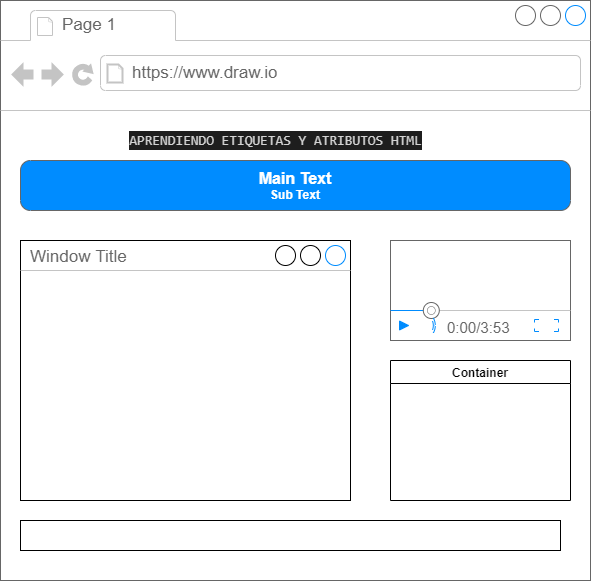

The diagram above was exported from draw.io. Its source (the exported page's mxGraphModel, read from the mxfile embedded in the PNG):
<mxGraphModel dx="1609" dy="468" grid="1" gridSize="10" guides="1" tooltips="1" connect="1" arrows="1" fold="1" page="1" pageScale="1" pageWidth="827" pageHeight="1169" math="0" shadow="0">
  <root>
    <mxCell id="0" />
    <mxCell id="1" parent="0" />
    <mxCell id="4dmYLYFCp3S9JX8bVumy-1" value="" style="strokeWidth=1;shadow=0;dashed=0;align=center;html=1;shape=mxgraph.mockup.containers.browserWindow;rSize=0;strokeColor=#666666;strokeColor2=#008cff;strokeColor3=#c4c4c4;mainText=,;recursiveResize=0;" vertex="1" parent="1">
      <mxGeometry x="-10" y="20" width="590" height="580" as="geometry" />
    </mxCell>
    <mxCell id="4dmYLYFCp3S9JX8bVumy-2" value="Page 1" style="strokeWidth=1;shadow=0;dashed=0;align=center;html=1;shape=mxgraph.mockup.containers.anchor;fontSize=17;fontColor=#666666;align=left;" vertex="1" parent="4dmYLYFCp3S9JX8bVumy-1">
      <mxGeometry x="60" y="12" width="110" height="26" as="geometry" />
    </mxCell>
    <mxCell id="4dmYLYFCp3S9JX8bVumy-3" value="https://www.draw.io" style="strokeWidth=1;shadow=0;dashed=0;align=center;html=1;shape=mxgraph.mockup.containers.anchor;rSize=0;fontSize=17;fontColor=#666666;align=left;" vertex="1" parent="4dmYLYFCp3S9JX8bVumy-1">
      <mxGeometry x="130" y="60" width="250" height="26" as="geometry" />
    </mxCell>
    <mxCell id="4dmYLYFCp3S9JX8bVumy-9" value="&lt;div style=&quot;color: rgb(212, 212, 212); background-color: rgb(30, 30, 30); font-family: Consolas, &amp;quot;Courier New&amp;quot;, monospace; font-weight: normal; font-size: 14px; line-height: 19px;&quot;&gt;APRENDIENDO ETIQUETAS Y ATRIBUTOS HTML&lt;/div&gt;" style="text;strokeColor=none;fillColor=none;html=1;fontSize=24;fontStyle=1;verticalAlign=middle;align=center;" vertex="1" parent="4dmYLYFCp3S9JX8bVumy-1">
      <mxGeometry x="125" y="120" width="300" height="40" as="geometry" />
    </mxCell>
    <mxCell id="4dmYLYFCp3S9JX8bVumy-10" value="" style="verticalLabelPosition=bottom;shadow=0;dashed=0;align=center;html=1;verticalAlign=top;strokeWidth=1;shape=mxgraph.mockup.containers.videoPlayer;strokeColor=#666666;strokeColor2=#008cff;strokeColor3=#c4c4c4;textColor=#666666;fillColor2=#008cff;barHeight=30;barPos=20;" vertex="1" parent="4dmYLYFCp3S9JX8bVumy-1">
      <mxGeometry x="390" y="240" width="180" height="100" as="geometry" />
    </mxCell>
    <mxCell id="4dmYLYFCp3S9JX8bVumy-11" value="Container" style="swimlane;" vertex="1" parent="4dmYLYFCp3S9JX8bVumy-1">
      <mxGeometry x="390" y="360" width="180" height="140" as="geometry">
        <mxRectangle x="20" y="240" width="100" height="30" as="alternateBounds" />
      </mxGeometry>
    </mxCell>
    <mxCell id="4dmYLYFCp3S9JX8bVumy-12" value="Window Title" style="strokeWidth=1;shadow=0;dashed=0;align=center;html=1;shape=mxgraph.mockup.containers.window;align=left;verticalAlign=top;spacingLeft=8;strokeColor2=#008cff;strokeColor3=#c4c4c4;fontColor=#666666;mainText=;fontSize=17;labelBackgroundColor=none;" vertex="1" parent="4dmYLYFCp3S9JX8bVumy-1">
      <mxGeometry x="20" y="240" width="330" height="260" as="geometry" />
    </mxCell>
    <mxCell id="4dmYLYFCp3S9JX8bVumy-13" value="" style="strokeWidth=1;shadow=0;dashed=0;align=center;html=1;shape=mxgraph.mockup.buttons.multiButton;fillColor=#008cff;strokeColor=#666666;mainText=;subText=;" vertex="1" parent="4dmYLYFCp3S9JX8bVumy-1">
      <mxGeometry x="20" y="160" width="550" height="50" as="geometry" />
    </mxCell>
    <mxCell id="4dmYLYFCp3S9JX8bVumy-14" value="Main Text" style="strokeWidth=1;shadow=0;dashed=0;align=center;html=1;shape=mxgraph.mockup.anchor;fontSize=16;fontColor=#ffffff;fontStyle=1;whiteSpace=wrap;" vertex="1" parent="4dmYLYFCp3S9JX8bVumy-13">
      <mxGeometry y="8" width="550" height="20" as="geometry" />
    </mxCell>
    <mxCell id="4dmYLYFCp3S9JX8bVumy-15" value="Sub Text" style="strokeWidth=1;shadow=0;dashed=0;align=center;html=1;shape=mxgraph.mockup.anchor;fontSize=12;fontColor=#ffffff;fontStyle=1;whiteSpace=wrap;" vertex="1" parent="4dmYLYFCp3S9JX8bVumy-13">
      <mxGeometry y="30" width="550" height="10" as="geometry" />
    </mxCell>
    <mxCell id="4dmYLYFCp3S9JX8bVumy-16" value="" style="rounded=0;whiteSpace=wrap;html=1;" vertex="1" parent="4dmYLYFCp3S9JX8bVumy-1">
      <mxGeometry x="20" y="520" width="540" height="30" as="geometry" />
    </mxCell>
  </root>
</mxGraphModel>